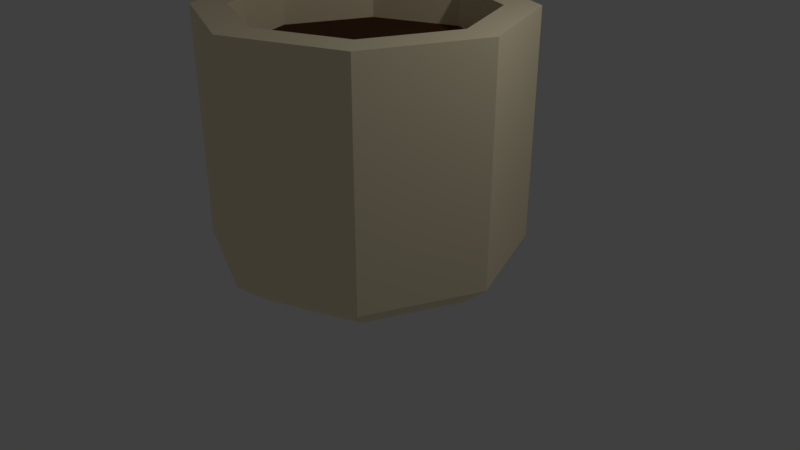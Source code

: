 # Source: ChocolateCup.blend  (saved by Blender 2.79.0; exported with 4.5.12 LTS)
import bpy
from mathutils import Matrix  # noqa: F401  (used for matrix-valued properties, if any)

bpy.ops.wm.read_factory_settings(use_empty=True)
scene = bpy.context.scene
scene.name = 'Scene'

# ---- collections
col_collection_1 = bpy.data.collections.new('Collection 1'); scene.collection.children.link(col_collection_1)

# ---- materials (node trees are filled in below, after node groups)
mat_material = bpy.data.materials.new('Material')
mat_material.alpha_threshold = 0.0
mat_material.use_transparent_shadow = False
mat_material.diffuse_color = (1.0, 0.8708, 0.5952, 1.0)
mat_material.roughness = 0.5
mat_material.line_color = (0.0, 0.0, 0.0, 1.0)
mat_material_001 = bpy.data.materials.new('Material.001')
mat_material_001.alpha_threshold = 0.0
mat_material_001.use_transparent_shadow = False
mat_material_001.diffuse_color = (0.09463, 0.04581, 0.02336, 1.0)
mat_material_001.roughness = 0.5

# ---- material node trees

# ---- world
world_world = bpy.data.worlds.new('World'); scene.world = world_world
world_world.color = (0.05088, 0.05088, 0.05088)
world_world.use_sun_shadow = False
world_world.sun_shadow_jitter_overblur = 0.0
world_world.cycles.sampling_method = 'MANUAL'

# ---- cameras
cam_camera = bpy.data.cameras.new('Camera')
cam_camera.clip_end = 100.0
cam_camera.lens = 35.0
cam_camera.sensor_width = 32.0
cam_camera.sensor_height = 18.0
cam_camera.ortho_scale = 7.314
cam_camera.dof.focus_distance = 0.0
cam_camera.dof.aperture_fstop = 128.0

# ---- lights
light_lamp = bpy.data.lights.new('Lamp', 'POINT')
light_lamp.transmission_factor = 0.0
light_lamp.cutoff_distance = 30.0
light_lamp.energy = 100.0
light_lamp.shadow_buffer_clip_start = 1.001
light_lamp.shadow_soft_size = 0.1
light_lamp.shadow_maximum_resolution = 0.006
light_lamp.use_absolute_resolution = True

# ---- meshes
me_cube_001 = bpy.data.meshes.new('Cube.001')
me_cube_001.from_pydata([(-0.9971, -1.0, -2.412), (-1.0, -1.0, 0.0), (-0.9971, 1.0, -2.412), (-1.0, 1.0, 0.0), (0.9971, -1.0, -1.646), (1.0, -1.0, 0.0), (0.9971, 1.0, -1.646), (1.0, 1.0, 0.0), (1.399, 1.0, -4.811), (1.399, -1.0, -4.811), (2.164, 1.0, -2.804), (2.164, -1.0, -2.804), (5.867, 1.0, -4.792), (5.867, -1.0, -4.792), (5.867, 1.0, -2.792), (5.867, -1.0, -2.792)], [], [(0, 1, 3, 2), (2, 3, 7, 6), (6, 7, 5, 4), (4, 5, 1, 0), (0, 2, 8, 9), (7, 3, 1, 5), (10, 11, 15, 14), (6, 4, 11, 10), (4, 0, 9, 11), (2, 6, 10, 8), (12, 14, 15, 13), (9, 8, 12, 13), (11, 9, 13, 15), (8, 10, 14, 12)])
me_cube_001.materials.append(mat_material)
me_cube_001.use_remesh_preserve_volume = False
me_cube_001.use_remesh_preserve_attributes = False
me_cube_001.use_mirror_vertex_groups = False
me_cube_001.update()
me_cylinder_001 = bpy.data.meshes.new('Cylinder.001')
me_cylinder_001.from_pydata([(0.0, 1.0, -1.0), (0.0, 1.0, 1.0), (0.7071, 0.7071, -1.0), (0.7071, 0.7071, 1.0), (1.0, -4.371e-08, -1.0), (1.0, -4.371e-08, 1.0), (0.7071, -0.7071, -1.0), (0.7071, -0.7071, 1.0), (-8.742e-08, -1.0, -1.0), (-8.742e-08, -1.0, 1.0), (-0.7071, -0.7071, -1.0), (-0.7071, -0.7071, 1.0), (-1.0, 1.192e-08, -1.0), (-1.0, 1.192e-08, 1.0), (-0.7071, 0.7071, -1.0), (-0.7071, 0.7071, 1.0)], [], [(0, 1, 3, 2), (2, 3, 5, 4), (4, 5, 7, 6), (6, 7, 9, 8), (8, 9, 11, 10), (10, 11, 13, 12), (3, 1, 15, 13, 11, 9, 7, 5), (12, 13, 15, 14), (14, 15, 1, 0), (0, 2, 4, 6, 8, 10, 12, 14)])
me_cylinder_001.materials.append(mat_material_001)
me_cylinder_001.use_remesh_preserve_volume = False
me_cylinder_001.use_remesh_preserve_attributes = False
me_cylinder_001.use_mirror_vertex_groups = False
me_cylinder_001.update()
me_cylinder = bpy.data.meshes.new('Cylinder')
me_cylinder.from_pydata([(-1.138e-08, 0.8156, -1.0), (-1.077e-09, 0.9938, -0.8472), (0.5767, 0.5767, -1.0), (0.7027, 0.7027, -0.8472), (0.8156, -3.34e-08, -1.0), (0.9938, -4.151e-08, -0.8472), (0.5767, -0.5767, -1.0), (0.7027, -0.7027, -0.8472), (-8.268e-08, -0.8156, -1.0), (-8.796e-08, -0.9938, -0.8472), (-0.5767, -0.5767, -1.0), (-0.7027, -0.7027, -0.8472), (-0.8156, 1.198e-08, -1.0), (-0.9938, 1.378e-08, -0.8472), (-0.5767, 0.5767, -1.0), (-0.7027, 0.7027, -0.8472), (0.5515, 0.5515, -0.8472), (-1.046e-08, 0.78, -0.8472), (0.78, -3.078e-08, -0.8472), (0.5515, -0.5515, -0.8472), (-7.865e-08, -0.78, -0.8472), (-0.5515, -0.5515, -0.8472), (-0.78, 1.261e-08, -0.8472), (-0.5515, 0.5515, -0.8472), (0.7027, 0.7027, 0.5929), (-1.077e-09, 0.9938, 0.5929), (0.9938, -4.151e-08, 0.5929), (0.7027, -0.7027, 0.5929), (-8.796e-08, -0.9938, 0.5929), (-0.7027, -0.7027, 0.5929), (-0.9938, 1.378e-08, 0.5929), (-0.7027, 0.7027, 0.5929), (0.5515, 0.5515, 0.5929), (-1.046e-08, 0.78, 0.5929), (0.78, -3.078e-08, 0.5929), (0.5515, -0.5515, 0.5929), (-7.865e-08, -0.78, 0.5929), (-0.5515, -0.5515, 0.5929), (-0.78, 1.261e-08, 0.5929), (-0.5515, 0.5515, 0.5929)], [], [(0, 1, 3, 2), (2, 3, 5, 4), (4, 5, 7, 6), (6, 7, 9, 8), (8, 9, 11, 10), (10, 11, 13, 12), (23, 17, 33, 39), (12, 13, 15, 14), (14, 15, 1, 0), (0, 2, 4, 6, 8, 10, 12, 14), (16, 17, 23, 22, 21, 20, 19, 18), (3, 1, 25, 24), (1, 15, 31, 25), (7, 5, 26, 27), (22, 23, 39, 38), (21, 22, 38, 37), (11, 9, 28, 29), (20, 21, 37, 36), (27, 26, 34, 35), (30, 29, 37, 38), (28, 27, 35, 36), (31, 30, 38, 39), (26, 24, 32, 34), (29, 28, 36, 37), (25, 31, 39, 33), (24, 25, 33, 32), (17, 16, 32, 33), (13, 11, 29, 30), (16, 18, 34, 32), (9, 7, 27, 28), (18, 19, 35, 34), (19, 20, 36, 35), (5, 3, 24, 26), (15, 13, 30, 31)])
me_cylinder.materials.append(mat_material)
me_cylinder.use_remesh_preserve_volume = False
me_cylinder.use_remesh_preserve_attributes = False
me_cylinder.use_mirror_vertex_groups = False
me_cylinder.update()

# ---- objects
ob_cube = bpy.data.objects.new('Cube', me_cube_001)
ob_cylinder_001 = bpy.data.objects.new('Cylinder.001', me_cylinder_001)
ob_cylinder = bpy.data.objects.new('Cylinder', me_cylinder)
ob_lamp = bpy.data.objects.new('Lamp', light_lamp)
ob_camera = bpy.data.objects.new('Camera', cam_camera)

# ---- transforms, parenting, visibility, modifiers, constraints
ob_cube.location = (-3.049, 0.0, 1.786)
ob_cube.scale = (0.253, 0.3134, 0.253)
ob_cube.lineart.crease_threshold = 0.0
_m = ob_cube.modifiers.new('Mirror', 'MIRROR')
_m.use_axis = (False, False, True)
_m.use_clip = True
ob_cylinder_001.location = (0.0, 0.0, 2.037)
ob_cylinder_001.scale = (1.603, 1.603, 0.6435)
ob_cylinder_001.lineart.crease_threshold = 0.0
ob_cylinder.location = (0.0, 0.0, 2.0)
ob_cylinder.scale = (2.0, 2.0, 2.0)
ob_cylinder.lineart.crease_threshold = 0.0
ob_lamp.location = (4.076, 1.005, 5.904)
ob_lamp.rotation_euler = (0.6503, 0.05522, 1.866)
ob_lamp.lock_rotations_4d = False
ob_lamp.empty_display_type = 'ARROWS'
ob_lamp.color = (0.0, 0.0, 0.0, 0.0)
ob_lamp.lineart.crease_threshold = 0.0
ob_camera.location = (7.481, -6.508, 5.344)
ob_camera.rotation_euler = (1.109, 0.0, 0.8149)
ob_camera.lock_rotations_4d = False
ob_camera.empty_display_type = 'ARROWS'
ob_camera.color = (0.0, 0.0, 0.0, 0.0)
ob_camera.display_type = 'WIRE'
ob_camera.lineart.crease_threshold = 0.0

# ---- collection membership
col_collection_1.objects.link(ob_cube)
col_collection_1.objects.link(ob_cylinder_001)
col_collection_1.objects.link(ob_cylinder)
col_collection_1.objects.link(ob_lamp)
col_collection_1.objects.link(ob_camera)

# ---- scene / render settings (as saved in the file)
scene.camera = ob_camera
scene.frame_start = 1; scene.frame_end = 250; scene.frame_set(1)
scene.render.engine = 'BLENDER_EEVEE_NEXT'
scene.render.resolution_percentage = 50
scene.render.dither_intensity = 0.0
scene.cycles.use_denoising = False
scene.cycles.samples = 128
scene.cycles.sampling_pattern = 'TABULATED_SOBOL'
scene.cycles.use_adaptive_sampling = False
scene.cycles.use_light_tree = False
scene.cycles.blur_glossy = 0.0
scene.cycles.sample_clamp_indirect = 0.0
scene.view_settings.view_transform = 'Standard'
bpy.context.view_layer.update()
